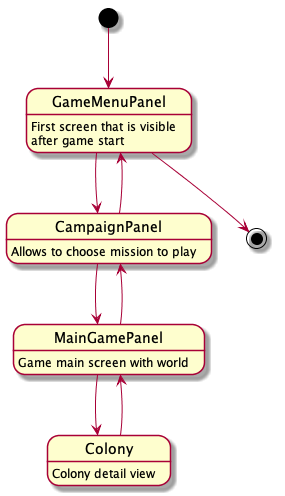

The diagram above was rendered by PlantUML. Its source (embedded in the PNG):
@startuml

GameMenuPanel : First screen that is visible\nafter game start
MainGamePanel: Game main screen with world
CampaignPanel : Allows to choose mission to play
Colony : Colony detail view

[*] --> GameMenuPanel

GameMenuPanel --> CampaignPanel
CampaignPanel --> GameMenuPanel

CampaignPanel --> MainGamePanel
MainGamePanel --> CampaignPanel

MainGamePanel --> Colony
Colony --> MainGamePanel

GameMenuPanel --> [*]

@enduml